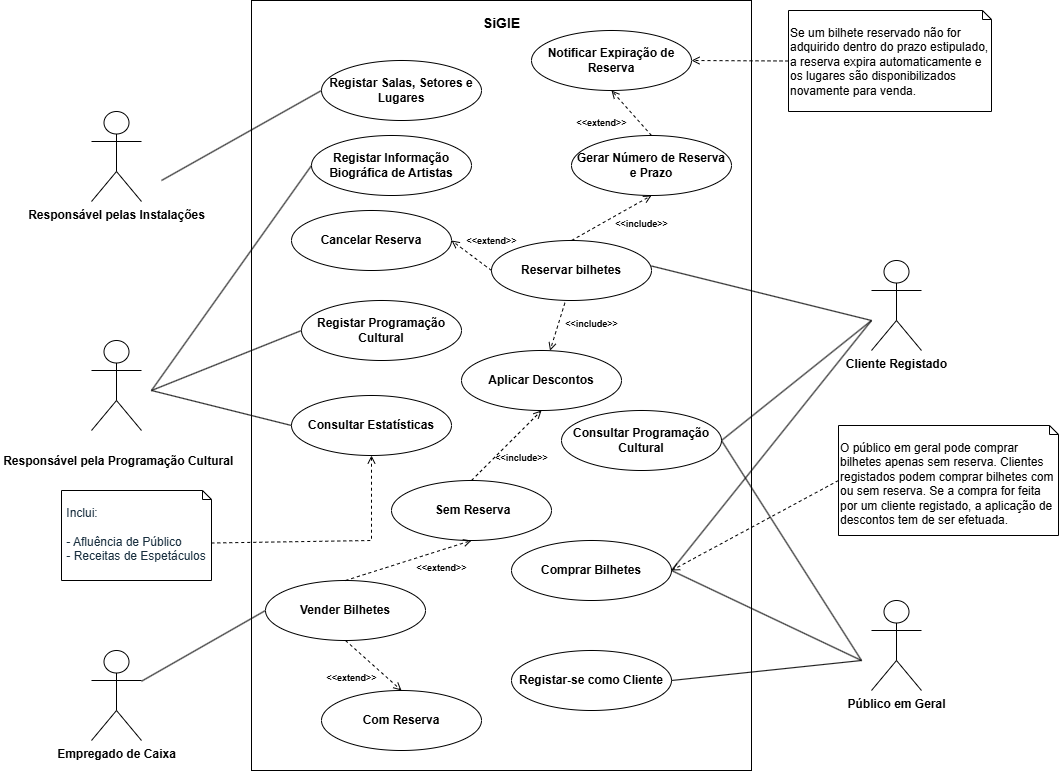

The diagram above was exported from draw.io. Its source (the exported page's mxGraphModel, read from the mxfile embedded in the PNG):
<mxGraphModel dx="2736" dy="1013" grid="1" gridSize="10" guides="1" tooltips="1" connect="1" arrows="1" fold="1" page="1" pageScale="1" pageWidth="827" pageHeight="1169" math="0" shadow="0" adaptiveColors="none">
  <root>
    <mxCell id="0" />
    <mxCell id="1" parent="0" />
    <mxCell id="YUOPgu6Md7_W6z_w9OZE-45" value="" style="rounded=0;whiteSpace=wrap;html=1;direction=south;labelBackgroundColor=none;" parent="1" vertex="1">
      <mxGeometry x="240" y="160" width="500" height="770" as="geometry" />
    </mxCell>
    <mxCell id="YUOPgu6Md7_W6z_w9OZE-1" value="&lt;font&gt;&lt;b&gt;Responsável pelas Instalações&lt;/b&gt;&lt;/font&gt;" style="shape=umlActor;verticalLabelPosition=bottom;verticalAlign=top;html=1;outlineConnect=0;labelBackgroundColor=none;" parent="1" vertex="1">
      <mxGeometry x="80" y="271" width="50" height="90" as="geometry" />
    </mxCell>
    <mxCell id="YUOPgu6Md7_W6z_w9OZE-3" value="&lt;h5&gt;&lt;font style=&quot;font-size: 12px;&quot;&gt;&amp;nbsp;Responsável pela Programação Cultural&lt;/font&gt;&lt;/h5&gt;" style="shape=umlActor;verticalLabelPosition=bottom;verticalAlign=top;html=1;outlineConnect=0;labelBackgroundColor=none;align=center;" parent="1" vertex="1">
      <mxGeometry x="80" y="500" width="50" height="90" as="geometry" />
    </mxCell>
    <mxCell id="YUOPgu6Md7_W6z_w9OZE-7" value="&lt;font&gt;&lt;b&gt;Empregado de Caixa&lt;/b&gt;&lt;/font&gt;" style="shape=umlActor;verticalLabelPosition=bottom;verticalAlign=top;html=1;outlineConnect=0;labelBackgroundColor=none;" parent="1" vertex="1">
      <mxGeometry x="80" y="810" width="50" height="90" as="geometry" />
    </mxCell>
    <mxCell id="YUOPgu6Md7_W6z_w9OZE-8" value="&lt;font&gt;&lt;b&gt;Público em Geral&lt;/b&gt;&lt;/font&gt;" style="shape=umlActor;verticalLabelPosition=bottom;verticalAlign=top;html=1;outlineConnect=0;labelBackgroundColor=none;" parent="1" vertex="1">
      <mxGeometry x="860" y="760" width="50" height="90" as="geometry" />
    </mxCell>
    <mxCell id="YUOPgu6Md7_W6z_w9OZE-10" value="&lt;font&gt;&lt;b&gt;Registar Salas, Setores e Lugares&lt;/b&gt;&lt;/font&gt;" style="ellipse;whiteSpace=wrap;html=1;labelBackgroundColor=none;" parent="1" vertex="1">
      <mxGeometry x="310" y="220" width="160" height="60" as="geometry" />
    </mxCell>
    <mxCell id="YUOPgu6Md7_W6z_w9OZE-11" value="&lt;font&gt;&lt;b&gt;Registar Programação Cultural&lt;/b&gt;&lt;/font&gt;" style="ellipse;whiteSpace=wrap;html=1;labelBackgroundColor=none;" parent="1" vertex="1">
      <mxGeometry x="290" y="460" width="160" height="60" as="geometry" />
    </mxCell>
    <mxCell id="YUOPgu6Md7_W6z_w9OZE-12" value="&lt;font&gt;&lt;b&gt;Registar Informação Biográfica de Artistas&lt;/b&gt;&lt;/font&gt;" style="ellipse;whiteSpace=wrap;html=1;labelBackgroundColor=none;" parent="1" vertex="1">
      <mxGeometry x="300" y="295" width="160" height="60" as="geometry" />
    </mxCell>
    <mxCell id="YUOPgu6Md7_W6z_w9OZE-14" value="&lt;font&gt;&lt;b style=&quot;&quot;&gt;Registar-se como Cliente&lt;/b&gt;&lt;/font&gt;" style="ellipse;whiteSpace=wrap;html=1;labelBackgroundColor=none;" parent="1" vertex="1">
      <mxGeometry x="500" y="810" width="160" height="60" as="geometry" />
    </mxCell>
    <mxCell id="YUOPgu6Md7_W6z_w9OZE-15" value="&lt;font&gt;&lt;b&gt;Reservar bilhetes&lt;/b&gt;&lt;/font&gt;" style="ellipse;whiteSpace=wrap;html=1;labelBackgroundColor=none;" parent="1" vertex="1">
      <mxGeometry x="480" y="400" width="160" height="60" as="geometry" />
    </mxCell>
    <mxCell id="YUOPgu6Md7_W6z_w9OZE-17" value="&lt;font&gt;&lt;b&gt;Consultar Estatísticas&lt;/b&gt;&lt;/font&gt;" style="ellipse;whiteSpace=wrap;html=1;labelBackgroundColor=none;" parent="1" vertex="1">
      <mxGeometry x="280" y="555" width="160" height="60" as="geometry" />
    </mxCell>
    <mxCell id="YUOPgu6Md7_W6z_w9OZE-18" value="" style="endArrow=none;html=1;rounded=0;entryX=0;entryY=0.5;entryDx=0;entryDy=0;labelBackgroundColor=none;fontColor=default;" parent="1" target="YUOPgu6Md7_W6z_w9OZE-10" edge="1">
      <mxGeometry width="50" height="50" relative="1" as="geometry">
        <mxPoint x="150" y="340" as="sourcePoint" />
        <mxPoint x="360" y="260" as="targetPoint" />
      </mxGeometry>
    </mxCell>
    <mxCell id="YUOPgu6Md7_W6z_w9OZE-20" value="" style="endArrow=none;html=1;rounded=0;exitX=0;exitY=0.5;exitDx=0;exitDy=0;labelBackgroundColor=none;fontColor=default;" parent="1" source="YUOPgu6Md7_W6z_w9OZE-11" edge="1">
      <mxGeometry width="50" height="50" relative="1" as="geometry">
        <mxPoint x="290" y="400" as="sourcePoint" />
        <mxPoint x="140" y="550" as="targetPoint" />
      </mxGeometry>
    </mxCell>
    <mxCell id="YUOPgu6Md7_W6z_w9OZE-21" value="" style="endArrow=none;html=1;rounded=0;exitX=0;exitY=0.5;exitDx=0;exitDy=0;labelBackgroundColor=none;fontColor=default;" parent="1" source="YUOPgu6Md7_W6z_w9OZE-12" edge="1">
      <mxGeometry width="50" height="50" relative="1" as="geometry">
        <mxPoint x="420" y="260" as="sourcePoint" />
        <mxPoint x="140" y="550" as="targetPoint" />
      </mxGeometry>
    </mxCell>
    <mxCell id="YUOPgu6Md7_W6z_w9OZE-23" value="" style="endArrow=none;html=1;rounded=0;entryX=1;entryY=0.5;entryDx=0;entryDy=0;labelBackgroundColor=none;fontColor=default;" parent="1" target="7L-LhOZw4q07LMgiNPBy-11" edge="1">
      <mxGeometry width="50" height="50" relative="1" as="geometry">
        <mxPoint x="850" y="820" as="sourcePoint" />
        <mxPoint x="552.6880000000001" y="835.3999999999999" as="targetPoint" />
      </mxGeometry>
    </mxCell>
    <mxCell id="YUOPgu6Md7_W6z_w9OZE-28" value="&lt;font&gt;&lt;b&gt;Cliente Registado&lt;/b&gt;&lt;/font&gt;" style="shape=umlActor;verticalLabelPosition=bottom;verticalAlign=top;html=1;outlineConnect=0;labelBackgroundColor=none;" parent="1" vertex="1">
      <mxGeometry x="860" y="420" width="50" height="90" as="geometry" />
    </mxCell>
    <mxCell id="YUOPgu6Md7_W6z_w9OZE-30" value="" style="endArrow=none;html=1;rounded=0;entryX=1;entryY=0.425;entryDx=0;entryDy=0;entryPerimeter=0;labelBackgroundColor=none;fontColor=default;" parent="1" target="YUOPgu6Md7_W6z_w9OZE-15" edge="1">
      <mxGeometry width="50" height="50" relative="1" as="geometry">
        <mxPoint x="860" y="480" as="sourcePoint" />
        <mxPoint x="410" y="440" as="targetPoint" />
      </mxGeometry>
    </mxCell>
    <mxCell id="YUOPgu6Md7_W6z_w9OZE-33" value="" style="endArrow=none;html=1;rounded=0;labelBackgroundColor=none;fontColor=default;entryX=0;entryY=0.5;entryDx=0;entryDy=0;" parent="1" source="YUOPgu6Md7_W6z_w9OZE-7" target="7L-LhOZw4q07LMgiNPBy-1" edge="1">
      <mxGeometry width="50" height="50" relative="1" as="geometry">
        <mxPoint x="500" y="340" as="sourcePoint" />
        <mxPoint x="361.7942983858761" y="701.127029827067" as="targetPoint" />
      </mxGeometry>
    </mxCell>
    <mxCell id="YUOPgu6Md7_W6z_w9OZE-34" value="" style="endArrow=none;html=1;rounded=0;entryX=0;entryY=0.5;entryDx=0;entryDy=0;labelBackgroundColor=none;fontColor=default;" parent="1" target="YUOPgu6Md7_W6z_w9OZE-17" edge="1">
      <mxGeometry width="50" height="50" relative="1" as="geometry">
        <mxPoint x="140" y="550" as="sourcePoint" />
        <mxPoint x="550" y="290" as="targetPoint" />
      </mxGeometry>
    </mxCell>
    <mxCell id="7L-LhOZw4q07LMgiNPBy-1" value="&lt;font&gt;&lt;b&gt;Vender Bilhetes&lt;/b&gt;&lt;/font&gt;" style="ellipse;whiteSpace=wrap;html=1;labelBackgroundColor=none;" parent="1" vertex="1">
      <mxGeometry x="254" y="740" width="160" height="60" as="geometry" />
    </mxCell>
    <mxCell id="7L-LhOZw4q07LMgiNPBy-5" style="edgeStyle=orthogonalEdgeStyle;rounded=0;orthogonalLoop=1;jettySize=auto;html=1;exitX=1;exitY=0.5;exitDx=0;exitDy=0;fontColor=default;labelBackgroundColor=none;" parent="1" source="YUOPgu6Md7_W6z_w9OZE-45" target="YUOPgu6Md7_W6z_w9OZE-45" edge="1">
      <mxGeometry relative="1" as="geometry" />
    </mxCell>
    <mxCell id="7L-LhOZw4q07LMgiNPBy-11" value="&lt;b&gt;Consultar Programação Cultural&lt;/b&gt;" style="ellipse;whiteSpace=wrap;html=1;labelBackgroundColor=none;" parent="1" vertex="1">
      <mxGeometry x="550" y="570" width="160" height="60" as="geometry" />
    </mxCell>
    <mxCell id="7L-LhOZw4q07LMgiNPBy-12" value="&lt;b&gt;Aplicar Descontos&lt;/b&gt;" style="ellipse;whiteSpace=wrap;html=1;labelBackgroundColor=none;" parent="1" vertex="1">
      <mxGeometry x="450" y="510" width="160" height="60" as="geometry" />
    </mxCell>
    <mxCell id="7L-LhOZw4q07LMgiNPBy-13" value="&lt;b&gt;Gerar Número de Reserva e Prazo&lt;/b&gt;" style="ellipse;whiteSpace=wrap;html=1;labelBackgroundColor=none;" parent="1" vertex="1">
      <mxGeometry x="560" y="295" width="160" height="60" as="geometry" />
    </mxCell>
    <mxCell id="7L-LhOZw4q07LMgiNPBy-16" value="" style="endArrow=open;dashed=1;endFill=0;html=1;rounded=0;fontColor=default;exitX=0.459;exitY=1.038;exitDx=0;exitDy=0;exitPerimeter=0;labelBackgroundColor=none;" parent="1" source="YUOPgu6Md7_W6z_w9OZE-15" target="7L-LhOZw4q07LMgiNPBy-12" edge="1">
      <mxGeometry width="160" relative="1" as="geometry">
        <mxPoint x="530" y="350" as="sourcePoint" />
        <mxPoint x="690" y="350" as="targetPoint" />
      </mxGeometry>
    </mxCell>
    <mxCell id="7L-LhOZw4q07LMgiNPBy-17" value="&lt;font style=&quot;font-size: 9px;&quot;&gt;&amp;lt;&amp;lt;include&amp;gt;&amp;gt;&lt;/font&gt;" style="text;align=center;fontStyle=1;verticalAlign=middle;spacingLeft=3;spacingRight=3;strokeColor=none;rotatable=0;points=[[0,0.5],[1,0.5]];portConstraint=eastwest;html=1;labelBackgroundColor=none;" parent="1" vertex="1">
      <mxGeometry x="540" y="470" width="80" height="26" as="geometry" />
    </mxCell>
    <mxCell id="7L-LhOZw4q07LMgiNPBy-18" value="&lt;div style=&quot;text-align: left;&quot;&gt;&lt;span style=&quot;background-color: transparent; color: light-dark(rgb(24, 46, 62), rgb(185, 204, 218));&quot;&gt;Inclui:&lt;/span&gt;&lt;/div&gt;&lt;div style=&quot;text-align: left;&quot;&gt;&lt;span style=&quot;background-color: transparent; color: light-dark(rgb(24, 46, 62), rgb(185, 204, 218));&quot;&gt;&amp;nbsp;&lt;/span&gt;&lt;/div&gt;&lt;div style=&quot;text-align: left;&quot;&gt;&lt;span style=&quot;background-color: transparent; color: light-dark(rgb(24, 46, 62), rgb(185, 204, 218));&quot; class=&quot;hljs-deletion&quot;&gt;- Afluência de Público&lt;/span&gt;&lt;span style=&quot;background-color: transparent; color: light-dark(rgb(24, 46, 62), rgb(185, 204, 218));&quot;&gt;&lt;br&gt;&lt;/span&gt;&lt;span style=&quot;background-color: transparent; color: light-dark(rgb(24, 46, 62), rgb(185, 204, 218));&quot; class=&quot;hljs-deletion&quot;&gt;- Receitas de Espetáculos&lt;/span&gt;&lt;/div&gt;" style="shape=note2;boundedLbl=1;whiteSpace=wrap;html=1;size=9;verticalAlign=top;align=center;labelBackgroundColor=none;" parent="1" vertex="1">
      <mxGeometry x="50" y="650" width="150" height="90" as="geometry" />
    </mxCell>
    <mxCell id="7L-LhOZw4q07LMgiNPBy-20" value="" style="endArrow=none;dashed=1;endFill=0;html=1;rounded=0;fontColor=default;startFill=0;entryX=0;entryY=0;entryDx=150;entryDy=52.5;entryPerimeter=0;labelBackgroundColor=none;startArrow=open;" parent="1" source="YUOPgu6Md7_W6z_w9OZE-17" target="7L-LhOZw4q07LMgiNPBy-18" edge="1">
      <mxGeometry width="160" relative="1" as="geometry">
        <mxPoint x="380" y="720" as="sourcePoint" />
        <mxPoint x="670" y="630" as="targetPoint" />
        <Array as="points">
          <mxPoint x="360" y="700" />
        </Array>
      </mxGeometry>
    </mxCell>
    <mxCell id="7L-LhOZw4q07LMgiNPBy-21" value="" style="endArrow=open;dashed=1;endFill=0;html=1;rounded=0;fontColor=default;exitX=0.5;exitY=0;exitDx=0;exitDy=0;labelBackgroundColor=none;entryX=0.5;entryY=1;entryDx=0;entryDy=0;" parent="1" source="YUOPgu6Md7_W6z_w9OZE-15" target="7L-LhOZw4q07LMgiNPBy-13" edge="1">
      <mxGeometry width="160" relative="1" as="geometry">
        <mxPoint x="563" y="472" as="sourcePoint" />
        <mxPoint x="549" y="520" as="targetPoint" />
      </mxGeometry>
    </mxCell>
    <mxCell id="7L-LhOZw4q07LMgiNPBy-22" value="&lt;font style=&quot;font-size: 9px;&quot;&gt;&amp;lt;&amp;lt;include&amp;gt;&amp;gt;&lt;/font&gt;" style="text;align=center;fontStyle=1;verticalAlign=middle;spacingLeft=3;spacingRight=3;strokeColor=none;rotatable=0;points=[[0,0.5],[1,0.5]];portConstraint=eastwest;html=1;labelBackgroundColor=none;" parent="1" vertex="1">
      <mxGeometry x="590" y="370" width="80" height="26" as="geometry" />
    </mxCell>
    <mxCell id="7L-LhOZw4q07LMgiNPBy-23" value="&lt;b&gt;Com Reserva&lt;/b&gt;" style="ellipse;whiteSpace=wrap;html=1;labelBackgroundColor=none;" parent="1" vertex="1">
      <mxGeometry x="310" y="850" width="160" height="60" as="geometry" />
    </mxCell>
    <mxCell id="7L-LhOZw4q07LMgiNPBy-24" value="&lt;font&gt;&lt;b&gt;&amp;nbsp;Sem Reserva&lt;/b&gt;&lt;/font&gt;" style="ellipse;whiteSpace=wrap;html=1;labelBackgroundColor=none;" parent="1" vertex="1">
      <mxGeometry x="380" y="640" width="160" height="60" as="geometry" />
    </mxCell>
    <mxCell id="7L-LhOZw4q07LMgiNPBy-25" value="" style="endArrow=open;dashed=1;endFill=0;html=1;rounded=0;fontColor=default;exitX=0.5;exitY=1;exitDx=0;exitDy=0;labelBackgroundColor=none;entryX=0.5;entryY=0;entryDx=0;entryDy=0;" parent="1" source="7L-LhOZw4q07LMgiNPBy-1" target="7L-LhOZw4q07LMgiNPBy-23" edge="1">
      <mxGeometry width="160" relative="1" as="geometry">
        <mxPoint x="563" y="472" as="sourcePoint" />
        <mxPoint x="549" y="520" as="targetPoint" />
      </mxGeometry>
    </mxCell>
    <mxCell id="7L-LhOZw4q07LMgiNPBy-26" value="" style="endArrow=open;dashed=1;endFill=0;html=1;rounded=0;fontColor=default;labelBackgroundColor=none;entryX=0.5;entryY=1;entryDx=0;entryDy=0;exitX=0.5;exitY=0;exitDx=0;exitDy=0;" parent="1" source="7L-LhOZw4q07LMgiNPBy-1" target="7L-LhOZw4q07LMgiNPBy-24" edge="1">
      <mxGeometry width="160" relative="1" as="geometry">
        <mxPoint x="350" y="750" as="sourcePoint" />
        <mxPoint x="344" y="860" as="targetPoint" />
      </mxGeometry>
    </mxCell>
    <mxCell id="7L-LhOZw4q07LMgiNPBy-27" value="&lt;font style=&quot;font-size: 9px;&quot;&gt;&amp;lt;&amp;lt;extend&amp;gt;&amp;gt;&lt;/font&gt;" style="text;align=center;fontStyle=1;verticalAlign=middle;spacingLeft=3;spacingRight=3;strokeColor=none;rotatable=0;points=[[0,0.5],[1,0.5]];portConstraint=eastwest;html=1;labelBackgroundColor=none;" parent="1" vertex="1">
      <mxGeometry x="300" y="824" width="80" height="26" as="geometry" />
    </mxCell>
    <mxCell id="7L-LhOZw4q07LMgiNPBy-28" value="&lt;font style=&quot;font-size: 9px;&quot;&gt;&amp;lt;&amp;lt;extend&amp;gt;&amp;gt;&lt;/font&gt;" style="text;align=center;fontStyle=1;verticalAlign=middle;spacingLeft=3;spacingRight=3;strokeColor=none;rotatable=0;points=[[0,0.5],[1,0.5]];portConstraint=eastwest;html=1;labelBackgroundColor=none;" parent="1" vertex="1">
      <mxGeometry x="390" y="714" width="80" height="26" as="geometry" />
    </mxCell>
    <mxCell id="7L-LhOZw4q07LMgiNPBy-29" value="&lt;font style=&quot;font-size: 14px;&quot;&gt;SiGIE&lt;/font&gt;" style="text;align=center;fontStyle=1;verticalAlign=middle;spacingLeft=3;spacingRight=3;strokeColor=none;rotatable=0;points=[[0,0.5],[1,0.5]];portConstraint=eastwest;html=1;" parent="1" vertex="1">
      <mxGeometry x="450" y="170" width="80" height="26" as="geometry" />
    </mxCell>
    <mxCell id="7L-LhOZw4q07LMgiNPBy-30" value="&lt;b&gt;Notificar Expiração de Reserva&lt;/b&gt;" style="ellipse;whiteSpace=wrap;html=1;labelBackgroundColor=none;" parent="1" vertex="1">
      <mxGeometry x="520" y="190" width="160" height="60" as="geometry" />
    </mxCell>
    <mxCell id="7L-LhOZw4q07LMgiNPBy-31" value="" style="endArrow=open;dashed=1;endFill=0;html=1;rounded=0;fontColor=default;exitX=0.5;exitY=0;exitDx=0;exitDy=0;labelBackgroundColor=none;entryX=0.5;entryY=1;entryDx=0;entryDy=0;" parent="1" source="7L-LhOZw4q07LMgiNPBy-13" target="7L-LhOZw4q07LMgiNPBy-30" edge="1">
      <mxGeometry width="160" relative="1" as="geometry">
        <mxPoint x="560" y="250" as="sourcePoint" />
        <mxPoint x="570" y="320" as="targetPoint" />
      </mxGeometry>
    </mxCell>
    <mxCell id="7L-LhOZw4q07LMgiNPBy-32" value="&lt;font style=&quot;font-size: 9px;&quot;&gt;&amp;lt;&amp;lt;extend&amp;gt;&amp;gt;&lt;/font&gt;" style="text;align=center;fontStyle=1;verticalAlign=middle;spacingLeft=3;spacingRight=3;strokeColor=none;rotatable=0;points=[[0,0.5],[1,0.5]];portConstraint=eastwest;html=1;labelBackgroundColor=none;" parent="1" vertex="1">
      <mxGeometry x="550" y="269" width="80" height="26" as="geometry" />
    </mxCell>
    <mxCell id="7L-LhOZw4q07LMgiNPBy-33" value="" style="endArrow=none;html=1;rounded=0;entryX=1;entryY=0.5;entryDx=0;entryDy=0;labelBackgroundColor=none;fontColor=default;" parent="1" target="7L-LhOZw4q07LMgiNPBy-11" edge="1">
      <mxGeometry width="50" height="50" relative="1" as="geometry">
        <mxPoint x="860" y="480" as="sourcePoint" />
        <mxPoint x="610" y="700" as="targetPoint" />
      </mxGeometry>
    </mxCell>
    <mxCell id="7L-LhOZw4q07LMgiNPBy-34" value="" style="endArrow=none;html=1;rounded=0;entryX=1;entryY=0.5;entryDx=0;entryDy=0;labelBackgroundColor=none;fontColor=default;" parent="1" target="YUOPgu6Md7_W6z_w9OZE-14" edge="1">
      <mxGeometry width="50" height="50" relative="1" as="geometry">
        <mxPoint x="850" y="820" as="sourcePoint" />
        <mxPoint x="620" y="670" as="targetPoint" />
      </mxGeometry>
    </mxCell>
    <mxCell id="hqVCzXmppRcms3hbzGin-1" value="&lt;b&gt;Cancelar Reserva&lt;/b&gt;" style="ellipse;whiteSpace=wrap;html=1;labelBackgroundColor=none;" parent="1" vertex="1">
      <mxGeometry x="280" y="370" width="160" height="60" as="geometry" />
    </mxCell>
    <mxCell id="hqVCzXmppRcms3hbzGin-2" value="&lt;font style=&quot;font-size: 9px;&quot;&gt;&amp;lt;&amp;lt;extend&amp;gt;&amp;gt;&lt;/font&gt;" style="text;align=center;fontStyle=1;verticalAlign=middle;spacingLeft=3;spacingRight=3;strokeColor=none;rotatable=0;points=[[0,0.5],[1,0.5]];portConstraint=eastwest;html=1;labelBackgroundColor=none;" parent="1" vertex="1">
      <mxGeometry x="440" y="387" width="80" height="26" as="geometry" />
    </mxCell>
    <mxCell id="hqVCzXmppRcms3hbzGin-3" value="" style="endArrow=open;dashed=1;endFill=0;html=1;rounded=0;fontColor=default;exitX=0;exitY=0.5;exitDx=0;exitDy=0;labelBackgroundColor=none;entryX=1;entryY=0.5;entryDx=0;entryDy=0;" parent="1" source="YUOPgu6Md7_W6z_w9OZE-15" target="hqVCzXmppRcms3hbzGin-1" edge="1">
      <mxGeometry width="160" relative="1" as="geometry">
        <mxPoint x="570" y="410" as="sourcePoint" />
        <mxPoint x="530" y="370" as="targetPoint" />
      </mxGeometry>
    </mxCell>
    <mxCell id="hqVCzXmppRcms3hbzGin-4" value="" style="endArrow=open;dashed=1;endFill=0;html=1;rounded=0;fontColor=default;exitX=0.5;exitY=0;exitDx=0;exitDy=0;labelBackgroundColor=none;entryX=0.5;entryY=1;entryDx=0;entryDy=0;" parent="1" source="7L-LhOZw4q07LMgiNPBy-24" target="7L-LhOZw4q07LMgiNPBy-12" edge="1">
      <mxGeometry width="160" relative="1" as="geometry">
        <mxPoint x="570" y="410" as="sourcePoint" />
        <mxPoint x="530" y="370" as="targetPoint" />
        <Array as="points" />
      </mxGeometry>
    </mxCell>
    <mxCell id="hqVCzXmppRcms3hbzGin-6" value="&lt;font style=&quot;font-size: 9px;&quot;&gt;&amp;lt;&amp;lt;include&amp;gt;&amp;gt;&lt;/font&gt;" style="text;align=center;fontStyle=1;verticalAlign=middle;spacingLeft=3;spacingRight=3;strokeColor=none;rotatable=0;points=[[0,0.5],[1,0.5]];portConstraint=eastwest;html=1;labelBackgroundColor=none;" parent="1" vertex="1">
      <mxGeometry x="470" y="604" width="80" height="26" as="geometry" />
    </mxCell>
    <mxCell id="fIxcPfBF1pY2gopRQbx9-1" value="&lt;b&gt;Comprar Bilhetes&lt;/b&gt;" style="ellipse;whiteSpace=wrap;html=1;labelBackgroundColor=none;" vertex="1" parent="1">
      <mxGeometry x="500" y="700" width="160" height="60" as="geometry" />
    </mxCell>
    <mxCell id="fIxcPfBF1pY2gopRQbx9-2" value="" style="endArrow=none;html=1;rounded=0;entryX=1;entryY=0.5;entryDx=0;entryDy=0;labelBackgroundColor=none;fontColor=default;" edge="1" parent="1" target="fIxcPfBF1pY2gopRQbx9-1">
      <mxGeometry width="50" height="50" relative="1" as="geometry">
        <mxPoint x="860" y="480" as="sourcePoint" />
        <mxPoint x="690" y="610" as="targetPoint" />
      </mxGeometry>
    </mxCell>
    <mxCell id="fIxcPfBF1pY2gopRQbx9-3" value="" style="endArrow=none;html=1;rounded=0;entryX=1;entryY=0.5;entryDx=0;entryDy=0;labelBackgroundColor=none;fontColor=default;" edge="1" parent="1" target="fIxcPfBF1pY2gopRQbx9-1">
      <mxGeometry width="50" height="50" relative="1" as="geometry">
        <mxPoint x="850" y="820" as="sourcePoint" />
        <mxPoint x="720" y="690" as="targetPoint" />
      </mxGeometry>
    </mxCell>
    <mxCell id="fIxcPfBF1pY2gopRQbx9-9" value="&lt;div style=&quot;&quot;&gt;Se um bilhete reservado não for adquirido dentro do prazo estipulado, a reserva expira automaticamente e os lugares são disponibilizados novamente para venda.&lt;/div&gt;" style="shape=note2;boundedLbl=1;whiteSpace=wrap;html=1;size=9;verticalAlign=top;align=left;labelBackgroundColor=none;" vertex="1" parent="1">
      <mxGeometry x="777" y="170" width="203" height="101" as="geometry" />
    </mxCell>
    <mxCell id="fIxcPfBF1pY2gopRQbx9-10" value="" style="endArrow=open;dashed=1;endFill=0;html=1;rounded=0;fontColor=default;exitX=0;exitY=0.5;exitDx=0;exitDy=0;labelBackgroundColor=none;entryX=1;entryY=0.5;entryDx=0;entryDy=0;exitPerimeter=0;" edge="1" parent="1" source="fIxcPfBF1pY2gopRQbx9-9" target="7L-LhOZw4q07LMgiNPBy-30">
      <mxGeometry width="160" relative="1" as="geometry">
        <mxPoint x="650" y="305" as="sourcePoint" />
        <mxPoint x="610" y="260" as="targetPoint" />
      </mxGeometry>
    </mxCell>
    <mxCell id="fIxcPfBF1pY2gopRQbx9-11" value="&lt;div style=&quot;&quot;&gt;O público em geral pode comprar bilhetes apenas sem reserva. Clientes registados podem comprar bilhetes com ou sem reserva. Se a compra for feita por um cliente registado, a aplicação de descontos tem de ser efetuada.&lt;/div&gt;" style="shape=note2;boundedLbl=1;whiteSpace=wrap;html=1;size=9;verticalAlign=top;align=left;labelBackgroundColor=none;" vertex="1" parent="1">
      <mxGeometry x="827" y="585" width="220" height="110" as="geometry" />
    </mxCell>
    <mxCell id="fIxcPfBF1pY2gopRQbx9-12" value="" style="endArrow=open;dashed=1;endFill=0;html=1;rounded=0;fontColor=default;exitX=0;exitY=0.5;exitDx=0;exitDy=0;labelBackgroundColor=none;entryX=1;entryY=0.5;entryDx=0;entryDy=0;exitPerimeter=0;" edge="1" parent="1" source="fIxcPfBF1pY2gopRQbx9-11" target="fIxcPfBF1pY2gopRQbx9-1">
      <mxGeometry width="160" relative="1" as="geometry">
        <mxPoint x="540" y="742" as="sourcePoint" />
        <mxPoint x="540" y="580" as="targetPoint" />
        <Array as="points" />
      </mxGeometry>
    </mxCell>
  </root>
</mxGraphModel>